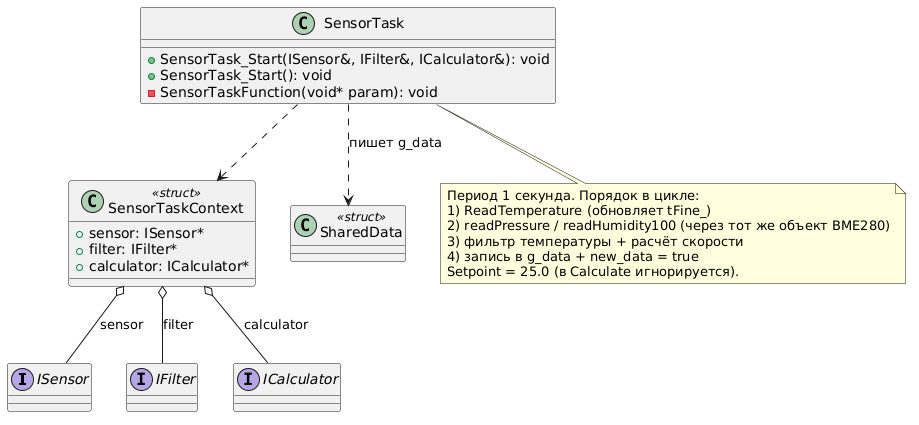

The diagram above was rendered by PlantUML. Its source (embedded in the PNG):
@startuml
interface ISensor
interface IFilter
interface ICalculator

class SensorTaskContext <<struct>>
{
    + sensor: ISensor*
    + filter: IFilter*
    + calculator: ICalculator*
}

class SensorTask
{
    + SensorTask_Start(ISensor&, IFilter&, ICalculator&): void
    + SensorTask_Start(): void
    - SensorTaskFunction(void* param): void
}

class SharedData <<struct>>

SensorTaskContext o-- ISensor : sensor
SensorTaskContext o-- IFilter : filter
SensorTaskContext o-- ICalculator : calculator
SensorTask ..> SensorTaskContext
SensorTask ..> SharedData : пишет g_data

note bottom of SensorTask
  Период 1 секунда. Порядок в цикле:
  1) ReadTemperature (обновляет tFine_)
  2) readPressure / readHumidity100 (через тот же объект BME280)
  3) фильтр температуры + расчёт скорости
  4) запись в g_data + new_data = true
  Setpoint = 25.0 (в Calculate игнорируется).
end note
@enduml